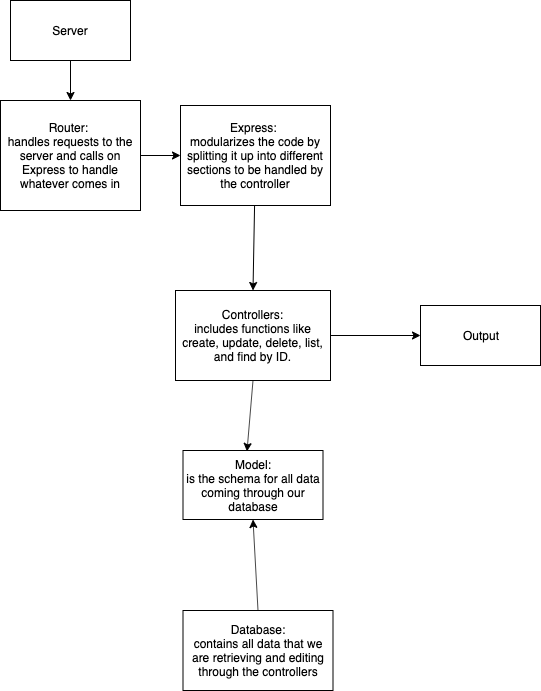

The diagram above was exported from draw.io. Its source (the exported page's mxGraphModel, read from the mxfile embedded in the PNG):
<mxGraphModel dx="931" dy="504" grid="1" gridSize="10" guides="1" tooltips="1" connect="1" arrows="1" fold="1" page="1" pageScale="1" pageWidth="850" pageHeight="1100" math="0" shadow="0">
  <root>
    <mxCell id="0" />
    <mxCell id="1" parent="0" />
    <mxCell id="0wbbxpLac4LR_viMZkZQ-1" value="Server" style="rounded=0;whiteSpace=wrap;html=1;" parent="1" vertex="1">
      <mxGeometry x="90" y="50" width="120" height="60" as="geometry" />
    </mxCell>
    <mxCell id="0wbbxpLac4LR_viMZkZQ-2" value="Router:&amp;nbsp;&lt;br&gt;handles requests to the server and calls on Express to handle whatever comes in" style="rounded=0;whiteSpace=wrap;html=1;" parent="1" vertex="1">
      <mxGeometry x="80" y="150" width="140" height="110" as="geometry" />
    </mxCell>
    <mxCell id="0wbbxpLac4LR_viMZkZQ-3" value="Express:&amp;nbsp;&lt;br&gt;modularizes the code by splitting it up into different sections to be handled by the controller" style="rounded=0;whiteSpace=wrap;html=1;" parent="1" vertex="1">
      <mxGeometry x="260" y="155" width="150" height="100" as="geometry" />
    </mxCell>
    <mxCell id="0wbbxpLac4LR_viMZkZQ-4" value="Controllers:&lt;br&gt;includes functions like create, update, delete, list, and find by ID.&lt;br&gt;" style="rounded=0;whiteSpace=wrap;html=1;" parent="1" vertex="1">
      <mxGeometry x="255" y="340" width="155" height="90" as="geometry" />
    </mxCell>
    <mxCell id="0wbbxpLac4LR_viMZkZQ-5" value="Model:&lt;br&gt;is the schema for all data coming through our database" style="rounded=0;whiteSpace=wrap;html=1;" parent="1" vertex="1">
      <mxGeometry x="262.5" y="500" width="140" height="69" as="geometry" />
    </mxCell>
    <mxCell id="0wbbxpLac4LR_viMZkZQ-6" value="Database:&lt;br&gt;contains all data that we are retrieving and editing through the controllers" style="rounded=0;whiteSpace=wrap;html=1;" parent="1" vertex="1">
      <mxGeometry x="262.5" y="660" width="150" height="80" as="geometry" />
    </mxCell>
    <mxCell id="0wbbxpLac4LR_viMZkZQ-7" value="Output" style="rounded=0;whiteSpace=wrap;html=1;" parent="1" vertex="1">
      <mxGeometry x="500" y="355" width="120" height="60" as="geometry" />
    </mxCell>
    <mxCell id="0wbbxpLac4LR_viMZkZQ-8" value="" style="endArrow=classic;html=1;exitX=0.5;exitY=1;exitDx=0;exitDy=0;entryX=0.5;entryY=0;entryDx=0;entryDy=0;" parent="1" source="0wbbxpLac4LR_viMZkZQ-1" target="0wbbxpLac4LR_viMZkZQ-2" edge="1">
      <mxGeometry width="50" height="50" relative="1" as="geometry">
        <mxPoint x="190" y="196" as="sourcePoint" />
        <mxPoint x="320" y="460" as="targetPoint" />
        <Array as="points" />
      </mxGeometry>
    </mxCell>
    <mxCell id="0wbbxpLac4LR_viMZkZQ-9" value="" style="endArrow=classic;html=1;entryX=0;entryY=0.5;entryDx=0;entryDy=0;exitX=1;exitY=0.5;exitDx=0;exitDy=0;" parent="1" source="0wbbxpLac4LR_viMZkZQ-2" target="0wbbxpLac4LR_viMZkZQ-3" edge="1">
      <mxGeometry width="50" height="50" relative="1" as="geometry">
        <mxPoint x="240" y="260" as="sourcePoint" />
        <mxPoint x="290" y="210" as="targetPoint" />
      </mxGeometry>
    </mxCell>
    <mxCell id="0wbbxpLac4LR_viMZkZQ-11" value="" style="endArrow=classic;html=1;exitX=1;exitY=0.5;exitDx=0;exitDy=0;entryX=0;entryY=0.5;entryDx=0;entryDy=0;" parent="1" source="0wbbxpLac4LR_viMZkZQ-4" target="0wbbxpLac4LR_viMZkZQ-7" edge="1">
      <mxGeometry width="50" height="50" relative="1" as="geometry">
        <mxPoint x="500" y="430" as="sourcePoint" />
        <mxPoint x="550" y="380" as="targetPoint" />
      </mxGeometry>
    </mxCell>
    <mxCell id="0wbbxpLac4LR_viMZkZQ-12" value="" style="endArrow=classic;html=1;exitX=0.5;exitY=1;exitDx=0;exitDy=0;entryX=0.457;entryY=0.014;entryDx=0;entryDy=0;entryPerimeter=0;" parent="1" source="0wbbxpLac4LR_viMZkZQ-4" target="0wbbxpLac4LR_viMZkZQ-5" edge="1">
      <mxGeometry width="50" height="50" relative="1" as="geometry">
        <mxPoint x="370" y="510" as="sourcePoint" />
        <mxPoint x="420" y="460" as="targetPoint" />
      </mxGeometry>
    </mxCell>
    <mxCell id="0wbbxpLac4LR_viMZkZQ-13" value="" style="endArrow=classic;html=1;entryX=0.5;entryY=1;entryDx=0;entryDy=0;exitX=0.5;exitY=0;exitDx=0;exitDy=0;" parent="1" source="0wbbxpLac4LR_viMZkZQ-6" target="0wbbxpLac4LR_viMZkZQ-5" edge="1">
      <mxGeometry width="50" height="50" relative="1" as="geometry">
        <mxPoint x="270" y="490" as="sourcePoint" />
        <mxPoint x="430" y="630" as="targetPoint" />
      </mxGeometry>
    </mxCell>
    <mxCell id="njkxDLD8EchE2xoJ8_dw-6" value="" style="endArrow=classic;html=1;entryX=0.5;entryY=0;entryDx=0;entryDy=0;" edge="1" parent="1" source="0wbbxpLac4LR_viMZkZQ-3" target="0wbbxpLac4LR_viMZkZQ-4">
      <mxGeometry width="50" height="50" relative="1" as="geometry">
        <mxPoint x="320" y="320" as="sourcePoint" />
        <mxPoint x="370" y="270" as="targetPoint" />
      </mxGeometry>
    </mxCell>
  </root>
</mxGraphModel>